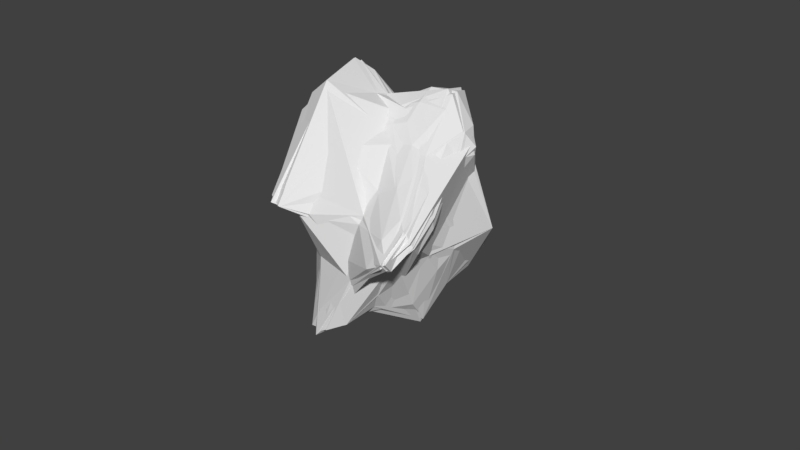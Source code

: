 # Source: Round_rock_3.blend  (saved by Blender 2.77.0; exported with 4.5.12 LTS)
import bpy
from mathutils import Matrix  # noqa: F401  (used for matrix-valued properties, if any)

bpy.ops.wm.read_factory_settings(use_empty=True)
scene = bpy.context.scene
scene.name = 'Scene'

# ---- collections
col_collection_1 = bpy.data.collections.new('Collection 1'); scene.collection.children.link(col_collection_1)

# ---- world
world_world = bpy.data.worlds.new('World'); scene.world = world_world
world_world.color = (0.05088, 0.05088, 0.05088)
world_world.use_sun_shadow = False
world_world.sun_shadow_jitter_overblur = 0.0
world_world.cycles.sampling_method = 'MANUAL'

# ---- meshes
me_icosphere_001 = bpy.data.meshes.new('Icosphere.001')
me_icosphere_001.from_pydata([(0.2991, 0.3356, -1.273), (0.3235, -0.2428, -0.5052), (-0.315, 0.5185, -0.6559), (0.4396, 1.346, -0.5119), (0.4294, -0.05034, 0.7764), (0.7968, 0.09418, -0.6482), (1.047, 0.99, -1.163), (1.17, 1.008, -0.6056), (0.04286, 0.9199, -0.8007), (0.2339, 0.4058, -1.076), (1.435, 0.6203, -0.3465), (1.148, 0.9514, -0.3365), (1.211, -0.2222, -0.4219), (-0.5152, -0.1115, -0.5936), (-0.01145, -0.09645, -0.3589), (-0.3271, 1.294, -0.6598), (-0.2993, 0.8934, -0.4795), (1.027, 1.485, -0.3607), (0.5626, 1.481, -0.1763), (0.86, -0.2184, -0.08793), (1.084, 0.4309, -0.2216), (0.5609, 0.3827, 0.6044), (0.01195, 0.1831, 0.1687), (-0.1492, 0.9323, -0.2092), (0.3247, 0.6007, 0.6565), (0.594, 1.253, 0.05277), (0.2557, 0.9605, 0.4396), (-0.1427, 0.5806, 0.227), (-0.4136, 0.3437, 0.1209), (0.3452, -0.0994, 0.4841), (0.7187, 0.1031, 0.3083), (1.045, -0.08096, -0.0203), (1.148, 1.421, -0.1734), (-0.3749, 0.2461, -0.2977), (1.325, -0.06254, -0.1581), (-0.4855, 1.111, -0.7953), (0.8148, -0.1352, -0.503), (1.352, 0.4944, -0.5889), (1.432, 0.9836, -0.8271), (0.961, 1.095, -0.6424), (0.03225, 0.1687, -0.7114), (1.038, 0.6238, -1.165)], [], [(12, 5, 37), (7, 39, 17), (2, 13, 16), (21, 24, 4), (20, 21, 30), (21, 25, 24), (20, 10, 21), (10, 11, 21), (21, 11, 25), (11, 32, 25), (32, 18, 25), (25, 26, 24), (26, 23, 24), (26, 25, 23), (25, 18, 23), (18, 15, 23), (23, 27, 24), (24, 27, 4), (27, 22, 4), (23, 28, 27), (27, 28, 22), (22, 29, 4), (29, 19, 4), (28, 14, 22), (22, 14, 29), (14, 19, 29), (19, 31, 4), (4, 30, 21), (4, 31, 30), (31, 20, 30), (19, 34, 31), (31, 34, 20), (34, 10, 20), (7, 17, 11), (11, 17, 32), (17, 18, 32), (3, 15, 18), (15, 16, 23), (16, 28, 23), (16, 33, 28), (16, 13, 33), (33, 14, 28), (1, 19, 14), (12, 34, 19), (12, 10, 34), (17, 3, 18), (39, 3, 17), (15, 35, 16), (35, 2, 16), (33, 13, 14), (13, 1, 14), (1, 36, 19), (36, 12, 19), (1, 5, 36), (36, 5, 12), (12, 37, 10), (37, 38, 10), (10, 38, 11), (38, 7, 11), (6, 39, 7), (0, 9, 6), (9, 8, 6), (6, 8, 39), (8, 15, 39), (39, 15, 3), (8, 35, 15), (9, 2, 8), (8, 2, 35), (9, 40, 2), (2, 40, 13), (9, 5, 40), (5, 1, 40), (40, 1, 13), (38, 6, 7), (37, 41, 38), (38, 41, 6), (41, 0, 6), (5, 41, 37), (9, 0, 5), (0, 41, 5)])
_uv = me_icosphere_001.uv_layers.new(name='UVMap')
_uv.uv.foreach_set('vector', [0.3406, 0.2812, 0.3406, 0.2812, 0.3406, 0.2812, 0.368, 0.2344, 0.368, 0.2344, 0.368, 0.2344, 0.368, 0.2344, 0.368, 0.2344, 0.368, 0.2344, 0.368, 0.2344, 0.368, 0.2344, 0.368, 0.2344, 0.3406, 0.2812, 0.3406, 0.2812, 0.3406, 0.2812, 0.3406, 0.2812, 0.3406, 0.2812, 0.3406, 0.2812, 0.3406, 0.2812, 0.3406, 0.2812, 0.3406, 0.2812, 0.368, 0.2344, 0.368, 0.2344, 0.368, 0.2344, 0.3406, 0.2812, 0.3406, 0.2812, 0.3406, 0.2812, 0.368, 0.2344, 0.368, 0.2344, 0.368, 0.2344, 0.368, 0.2344, 0.368, 0.2344, 0.368, 0.2344, 0.3406, 0.2812, 0.3406, 0.2812, 0.3406, 0.2812, 0.368, 0.2344, 0.368, 0.2344, 0.368, 0.2344, 0.3406, 0.2812, 0.3406, 0.2812, 0.3406, 0.2812, 0.3406, 0.2812, 0.3406, 0.2812, 0.3406, 0.2812, 0.3406, 0.2812, 0.3406, 0.2812, 0.3406, 0.2812, 0.3406, 0.2812, 0.3406, 0.2812, 0.3406, 0.2812, 0.368, 0.2344, 0.368, 0.2344, 0.368, 0.2344, 0.368, 0.2344, 0.368, 0.2344, 0.368, 0.2344, 0.368, 0.2344, 0.368, 0.2344, 0.368, 0.2344, 0.3406, 0.2812, 0.3406, 0.2812, 0.3406, 0.2812, 0.368, 0.2344, 0.368, 0.2344, 0.368, 0.2344, 0.368, 0.2344, 0.368, 0.2344, 0.368, 0.2344, 0.3406, 0.2812, 0.3406, 0.2812, 0.3406, 0.2812, 0.368, 0.2344, 0.368, 0.2344, 0.368, 0.2344, 0.368, 0.2344, 0.368, 0.2344, 0.368, 0.2344, 0.3406, 0.2812, 0.3406, 0.2812, 0.3406, 0.2812, 0.368, 0.2344, 0.368, 0.2344, 0.368, 0.2344, 0.3406, 0.2812, 0.3406, 0.2812, 0.3406, 0.2812, 0.3406, 0.2812, 0.3406, 0.2812, 0.3406, 0.2812, 0.368, 0.2344, 0.368, 0.2344, 0.368, 0.2344, 0.3406, 0.2812, 0.3406, 0.2812, 0.3406, 0.2812, 0.368, 0.2344, 0.368, 0.2344, 0.368, 0.2344, 0.368, 0.2344, 0.368, 0.2344, 0.368, 0.2344, 0.368, 0.2344, 0.368, 0.2344, 0.368, 0.2344, 0.3406, 0.2812, 0.3406, 0.2812, 0.3406, 0.2812, 0.3406, 0.2812, 0.3406, 0.2812, 0.3406, 0.2812, 0.368, 0.2344, 0.368, 0.2344, 0.368, 0.2344, 0.368, 0.2344, 0.368, 0.2344, 0.368, 0.2344, 0.3406, 0.2812, 0.3406, 0.2812, 0.3406, 0.2812, 0.368, 0.2344, 0.368, 0.2344, 0.368, 0.2344, 0.368, 0.2344, 0.368, 0.2344, 0.368, 0.2344, 0.3406, 0.2812, 0.3406, 0.2812, 0.3406, 0.2812, 0.368, 0.2344, 0.368, 0.2344, 0.368, 0.2344, 0.368, 0.2344, 0.368, 0.2344, 0.368, 0.2344, 0.3406, 0.2812, 0.3406, 0.2812, 0.3406, 0.2812, 0.368, 0.2344, 0.368, 0.2344, 0.368, 0.2344, 0.3406, 0.2812, 0.3406, 0.2812, 0.3406, 0.2812, 0.3406, 0.2812, 0.3406, 0.2812, 0.3406, 0.2812, 0.3406, 0.2812, 0.3406, 0.2812, 0.3406, 0.2812, 0.368, 0.2344, 0.368, 0.2344, 0.368, 0.2344, 0.3406, 0.2812, 0.3406, 0.2812, 0.3406, 0.2812, 0.3406, 0.2812, 0.3406, 0.2812, 0.3406, 0.2812, 0.368, 0.2344, 0.368, 0.2344, 0.368, 0.2344, 0.368, 0.2344, 0.368, 0.2344, 0.368, 0.2344, 0.3406, 0.2812, 0.3406, 0.2812, 0.3406, 0.2812, 0.368, 0.2344, 0.368, 0.2344, 0.368, 0.2344, 0.3406, 0.2812, 0.3406, 0.2812, 0.3406, 0.2812, 0.3406, 0.2812, 0.3406, 0.2812, 0.3406, 0.2812, 0.368, 0.2344, 0.368, 0.2344, 0.368, 0.2344, 0.368, 0.2344, 0.368, 0.2344, 0.368, 0.2344, 0.3406, 0.2812, 0.3406, 0.2812, 0.3406, 0.2812, 0.368, 0.2344, 0.368, 0.2344, 0.368, 0.2344, 0.368, 0.2344, 0.368, 0.2344, 0.368, 0.2344, 0.3406, 0.2812, 0.3406, 0.2812, 0.3406, 0.2812, 0.368, 0.2344, 0.368, 0.2344, 0.368, 0.2344, 0.3406, 0.2812, 0.3406, 0.2812, 0.3406, 0.2812, 0.3406, 0.2812, 0.3406, 0.2812, 0.3406, 0.2812, 0.368, 0.2344, 0.368, 0.2344, 0.368, 0.2344, 0.3406, 0.2812, 0.3406, 0.2812, 0.3406, 0.2812, 0.368, 0.2344, 0.368, 0.2344, 0.368, 0.2344, 0.3406, 0.2812, 0.3406, 0.2812, 0.3406, 0.2812, 0.368, 0.2344, 0.368, 0.2344, 0.368, 0.2344, 0.3406, 0.2812, 0.3406, 0.2812, 0.3406, 0.2812, 0.3406, 0.2812, 0.3406, 0.2812, 0.3406, 0.2812, 0.368, 0.2344, 0.368, 0.2344, 0.368, 0.2344, 0.3406, 0.2812, 0.3406, 0.2812, 0.3406, 0.2812, 0.368, 0.2344, 0.368, 0.2344, 0.368, 0.2344, 0.368, 0.2344, 0.368, 0.2344, 0.368, 0.2344, 0.368, 0.2344, 0.368, 0.2344, 0.368, 0.2344])
me_icosphere_001.use_remesh_preserve_volume = False
me_icosphere_001.use_remesh_preserve_attributes = False
me_icosphere_001.use_mirror_vertex_groups = False
me_icosphere_001.update()
me_icosphere_000 = bpy.data.meshes.new('Icosphere.000')
me_icosphere_000.from_pydata([(0.2473, 0.3937, -1.242), (0.3172, -0.08707, -0.5696), (-0.344, 0.5182, -0.649), (0.4396, 1.346, -0.5119), (1.198, 0.986, -0.5159), (0.7206, -0.217, -0.2016), (-0.05412, 1.317, -0.4338), (0.2906, 0.1359, 0.7257), (0.5364, 0.1405, -0.6612), (0.319, 0.2995, -1.0), (0.9358, 0.413, -1.05), (1.441, 0.9742, -0.8799), (1.09, 1.01, -1.173), (1.138, 1.008, -0.7083), (-0.1406, 0.5354, -0.7205), (-0.5053, -0.03982, -0.5895), (0.04286, 0.9199, -0.8007), (0.1825, 0.5042, -1.029), (1.455, 0.5206, -0.3484), (1.165, 0.942, -0.3713), (1.397, 0.6648, -0.2904), (0.4322, -0.2493, -0.5299), (1.18, -0.02648, -0.517), (1.165, -0.2536, -0.3939), (-0.3489, 0.1925, -0.3108), (-0.51, 0.1786, -0.4879), (-0.08588, -0.1067, -0.3869), (-0.237, 1.298, -0.7166), (-0.317, 0.8287, -0.5335), (-0.3324, 1.263, -0.5939), (0.9672, 1.511, -0.3426), (1.091, 1.305, -0.4418), (0.6506, 1.52, -0.2708), (1.23, -0.1009, -0.1075), (0.2038, -0.08307, -0.177), (0.5722, 1.487, -0.124), (1.126, 1.426, -0.1439), (1.09, 0.5701, -0.08448), (0.4298, -0.02351, 0.7448), (0.6494, -0.1301, 0.5699), (0.8822, -0.196, -0.02738), (1.084, 0.4309, -0.2216), (0.709, 0.1995, 0.2348), (0.5908, 0.1768, 0.6621), (0.01195, 0.1831, 0.1687), (-0.3611, 0.2151, -0.009591), (0.1269, 0.5019, 0.5347), (-0.007667, 0.8988, 0.06843), (-0.0983, 1.008, -0.262), (0.3674, 0.6094, 0.6435), (0.6113, 1.262, 0.04104), (0.6556, 0.5293, 0.4168), (0.2557, 0.9605, 0.4396), (0.5335, 1.22, 0.04389), (-0.1427, 0.5806, 0.227), (-0.4043, 0.3819, 0.1206), (0.256, -0.006819, 0.523), (0.4227, -0.1572, 0.3279), (0.7595, 0.02216, 0.335), (1.045, -0.08096, -0.0203), (0.9858, 0.977, -0.1892), (1.176, 1.3, -0.2818), (0.3658, 1.374, -0.286), (-0.3026, 0.7723, -0.3348), (-0.382, 0.3456, -0.3312), (0.2672, -0.2607, -0.4464), (1.305, -0.0693, -0.4257), (1.392, 0.03307, -0.2156), (0.9194, 1.215, -0.5789), (-0.477, 1.097, -0.733), (-0.2954, -0.03778, -0.4207), (-0.3557, -0.2061, -0.5657), (0.8148, -0.1352, -0.503), (1.352, 0.4944, -0.5889), (1.392, 0.9727, -0.6943), (0.7816, 1.056, -0.6719), (0.6138, 0.8885, -1.004), (-0.4709, 1.146, -0.8199), (0.03225, 0.1687, -0.7114), (1.114, 0.7783, -1.164), (0.4037, 0.2851, -1.233), (0.9157, 0.1309, -0.6448)], [], [(0, 80, 9), (22, 81, 73), (0, 9, 17), (2, 15, 25), (4, 68, 31), (2, 25, 28), (26, 34, 45), (20, 37, 41), (43, 49, 7), (42, 51, 43), (41, 51, 42), (43, 51, 49), (51, 50, 49), (41, 37, 51), (37, 60, 51), (51, 60, 50), (60, 36, 50), (36, 35, 50), (49, 46, 7), (50, 52, 49), (49, 52, 46), (52, 47, 46), (50, 53, 52), (52, 53, 47), (53, 48, 47), (50, 35, 53), (35, 62, 53), (53, 62, 48), (62, 6, 48), (47, 54, 46), (46, 54, 7), (54, 44, 7), (47, 55, 54), (54, 55, 44), (55, 45, 44), (48, 55, 47), (44, 56, 7), (7, 56, 38), (56, 39, 38), (44, 57, 56), (56, 57, 39), (57, 40, 39), (45, 34, 44), (44, 34, 57), (34, 5, 57), (57, 5, 40), (38, 43, 7), (39, 58, 38), (40, 59, 39), (38, 58, 43), (58, 42, 43), (39, 59, 58), (58, 59, 42), (59, 41, 42), (40, 33, 59), (59, 33, 41), (33, 20, 41), (19, 60, 20), (20, 60, 37), (19, 61, 60), (61, 36, 60), (4, 31, 19), (19, 31, 61), (31, 30, 61), (61, 30, 36), (30, 35, 36), (32, 62, 35), (32, 3, 62), (3, 27, 62), (27, 6, 62), (29, 48, 6), (28, 63, 29), (29, 63, 48), (63, 55, 48), (28, 64, 63), (63, 64, 55), (64, 45, 55), (28, 25, 64), (25, 24, 64), (64, 24, 45), (24, 26, 45), (1, 65, 26), (26, 65, 34), (65, 5, 34), (1, 21, 65), (21, 5, 65), (22, 66, 23), (5, 23, 40), (23, 33, 40), (66, 67, 23), (23, 67, 33), (22, 18, 66), (66, 18, 67), (67, 18, 33), (18, 20, 33), (30, 32, 35), (31, 68, 30), (30, 3, 32), (68, 3, 30), (27, 29, 6), (27, 69, 29), (29, 69, 28), (27, 77, 69), (69, 2, 28), (24, 70, 26), (24, 25, 70), (25, 71, 70), (70, 71, 26), (71, 1, 26), (15, 71, 25), (21, 72, 5), (72, 23, 5), (72, 22, 23), (21, 81, 72), (72, 81, 22), (22, 73, 18), (18, 19, 20), (73, 74, 18), (18, 74, 19), (74, 4, 19), (73, 11, 74), (13, 68, 4), (12, 75, 13), (0, 76, 12), (13, 75, 68), (12, 76, 75), (75, 3, 68), (0, 17, 76), (17, 16, 76), (76, 16, 75), (16, 27, 75), (75, 27, 3), (16, 77, 27), (17, 14, 16), (16, 14, 77), (14, 2, 77), (77, 2, 69), (14, 15, 2), (17, 78, 14), (14, 78, 15), (15, 78, 71), (17, 9, 78), (9, 8, 78), (8, 1, 78), (78, 1, 71), (74, 13, 4), (74, 11, 13), (11, 12, 13), (73, 79, 11), (11, 79, 12), (79, 0, 12), (81, 10, 73), (73, 10, 79), (10, 80, 79), (79, 80, 0), (9, 80, 8), (1, 8, 21), (8, 81, 21), (80, 81, 8), (80, 10, 81)])
_uv = me_icosphere_000.uv_layers.new(name='UVMap')
_uv.uv.foreach_set('vector', [0.368, 0.2344, 0.368, 0.2344, 0.368, 0.2344, 0.3406, 0.2812, 0.3406, 0.2812, 0.3406, 0.2812, 0.3406, 0.2812, 0.3406, 0.2812, 0.3406, 0.2812, 0.368, 0.2344, 0.368, 0.2344, 0.368, 0.2344, 0.368, 0.2344, 0.368, 0.2344, 0.368, 0.2344, 0.368, 0.2344, 0.368, 0.2344, 0.368, 0.2344, 0.3406, 0.2812, 0.3406, 0.2812, 0.3406, 0.2812, 0.368, 0.2344, 0.368, 0.2344, 0.368, 0.2344, 0.368, 0.2344, 0.368, 0.2344, 0.368, 0.2344, 0.368, 0.2344, 0.368, 0.2344, 0.368, 0.2344, 0.3406, 0.2812, 0.3406, 0.2812, 0.3406, 0.2812, 0.368, 0.2344, 0.368, 0.2344, 0.368, 0.2344, 0.3406, 0.2812, 0.3406, 0.2812, 0.3406, 0.2812, 0.3406, 0.2812, 0.3406, 0.2812, 0.3406, 0.2812, 0.368, 0.2344, 0.368, 0.2344, 0.368, 0.2344, 0.3406, 0.2812, 0.3406, 0.2812, 0.3406, 0.2812, 0.368, 0.2344, 0.368, 0.2344, 0.368, 0.2344, 0.368, 0.2344, 0.368, 0.2344, 0.368, 0.2344, 0.368, 0.2344, 0.368, 0.2344, 0.368, 0.2344, 0.3406, 0.2812, 0.3406, 0.2812, 0.3406, 0.2812, 0.3406, 0.2812, 0.3406, 0.2812, 0.3406, 0.2812, 0.368, 0.2344, 0.368, 0.2344, 0.368, 0.2344, 0.368, 0.2344, 0.368, 0.2344, 0.368, 0.2344, 0.3406, 0.2812, 0.3406, 0.2812, 0.3406, 0.2812, 0.368, 0.2344, 0.368, 0.2344, 0.368, 0.2344, 0.3406, 0.2812, 0.3406, 0.2812, 0.3406, 0.2812, 0.368, 0.2344, 0.368, 0.2344, 0.368, 0.2344, 0.3406, 0.2812, 0.3406, 0.2812, 0.3406, 0.2812, 0.3406, 0.2812, 0.3406, 0.2812, 0.3406, 0.2812, 0.3406, 0.2812, 0.3406, 0.2812, 0.3406, 0.2812, 0.368, 0.2344, 0.368, 0.2344, 0.368, 0.2344, 0.368, 0.2344, 0.368, 0.2344, 0.368, 0.2344, 0.368, 0.2344, 0.368, 0.2344, 0.368, 0.2344, 0.3406, 0.2812, 0.3406, 0.2812, 0.3406, 0.2812, 0.3406, 0.2812, 0.3406, 0.2812, 0.3406, 0.2812, 0.3406, 0.2812, 0.3406, 0.2812, 0.3406, 0.2812, 0.368, 0.2344, 0.368, 0.2344, 0.368, 0.2344, 0.368, 0.2344, 0.368, 0.2344, 0.368, 0.2344, 0.368, 0.2344, 0.368, 0.2344, 0.368, 0.2344, 0.368, 0.2344, 0.368, 0.2344, 0.368, 0.2344, 0.368, 0.2344, 0.368, 0.2344, 0.368, 0.2344, 0.368, 0.2344, 0.368, 0.2344, 0.368, 0.2344, 0.3406, 0.2812, 0.3406, 0.2812, 0.3406, 0.2812, 0.368, 0.2344, 0.368, 0.2344, 0.368, 0.2344, 0.368, 0.2344, 0.368, 0.2344, 0.368, 0.2344, 0.368, 0.2344, 0.368, 0.2344, 0.368, 0.2344, 0.3406, 0.2812, 0.3406, 0.2812, 0.3406, 0.2812, 0.368, 0.2344, 0.368, 0.2344, 0.368, 0.2344, 0.3406, 0.2812, 0.3406, 0.2812, 0.3406, 0.2812, 0.368, 0.2344, 0.368, 0.2344, 0.368, 0.2344, 0.3406, 0.2812, 0.3406, 0.2812, 0.3406, 0.2812, 0.3406, 0.2812, 0.3406, 0.2812, 0.3406, 0.2812, 0.3406, 0.2812, 0.3406, 0.2812, 0.3406, 0.2812, 0.3406, 0.2812, 0.3406, 0.2812, 0.3406, 0.2812, 0.368, 0.2344, 0.368, 0.2344, 0.368, 0.2344, 0.3406, 0.2812, 0.3406, 0.2812, 0.3406, 0.2812, 0.368, 0.2344, 0.368, 0.2344, 0.368, 0.2344, 0.368, 0.2344, 0.368, 0.2344, 0.368, 0.2344, 0.3406, 0.2812, 0.3406, 0.2812, 0.3406, 0.2812, 0.368, 0.2344, 0.368, 0.2344, 0.368, 0.2344, 0.3406, 0.2812, 0.3406, 0.2812, 0.3406, 0.2812, 0.368, 0.2344, 0.368, 0.2344, 0.368, 0.2344, 0.368, 0.2344, 0.368, 0.2344, 0.368, 0.2344, 0.3406, 0.2812, 0.3406, 0.2812, 0.3406, 0.2812, 0.3406, 0.2812, 0.3406, 0.2812, 0.3406, 0.2812, 0.3406, 0.2812, 0.3406, 0.2812, 0.3406, 0.2812, 0.3406, 0.2812, 0.3406, 0.2812, 0.3406, 0.2812, 0.368, 0.2344, 0.368, 0.2344, 0.368, 0.2344, 0.3406, 0.2812, 0.3406, 0.2812, 0.3406, 0.2812, 0.3406, 0.2812, 0.3406, 0.2812, 0.3406, 0.2812, 0.368, 0.2344, 0.368, 0.2344, 0.368, 0.2344, 0.368, 0.2344, 0.368, 0.2344, 0.368, 0.2344, 0.368, 0.2344, 0.368, 0.2344, 0.368, 0.2344, 0.368, 0.2344, 0.368, 0.2344, 0.368, 0.2344, 0.3406, 0.2812, 0.3406, 0.2812, 0.3406, 0.2812, 0.3406, 0.2812, 0.3406, 0.2812, 0.3406, 0.2812, 0.3406, 0.2812, 0.3406, 0.2812, 0.3406, 0.2812, 0.368, 0.2344, 0.368, 0.2344, 0.368, 0.2344, 0.3406, 0.2812, 0.3406, 0.2812, 0.3406, 0.2812, 0.368, 0.2344, 0.368, 0.2344, 0.368, 0.2344, 0.368, 0.2344, 0.368, 0.2344, 0.368, 0.2344, 0.368, 0.2344, 0.368, 0.2344, 0.368, 0.2344, 0.368, 0.2344, 0.368, 0.2344, 0.368, 0.2344, 0.3406, 0.2812, 0.3406, 0.2812, 0.3406, 0.2812, 0.368, 0.2344, 0.368, 0.2344, 0.368, 0.2344, 0.3406, 0.2812, 0.3406, 0.2812, 0.3406, 0.2812, 0.368, 0.2344, 0.368, 0.2344, 0.368, 0.2344, 0.3406, 0.2812, 0.3406, 0.2812, 0.3406, 0.2812, 0.368, 0.2344, 0.368, 0.2344, 0.368, 0.2344, 0.368, 0.2344, 0.368, 0.2344, 0.368, 0.2344, 0.368, 0.2344, 0.368, 0.2344, 0.368, 0.2344, 0.368, 0.2344, 0.368, 0.2344, 0.368, 0.2344, 0.368, 0.2344, 0.368, 0.2344, 0.368, 0.2344, 0.3406, 0.2812, 0.3406, 0.2812, 0.3406, 0.2812, 0.368, 0.2344, 0.368, 0.2344, 0.368, 0.2344, 0.3406, 0.2812, 0.3406, 0.2812, 0.3406, 0.2812, 0.368, 0.2344, 0.368, 0.2344, 0.368, 0.2344, 0.3406, 0.2812, 0.3406, 0.2812, 0.3406, 0.2812, 0.368, 0.2344, 0.368, 0.2344, 0.368, 0.2344, 0.3406, 0.2812, 0.3406, 0.2812, 0.3406, 0.2812, 0.368, 0.2344, 0.368, 0.2344, 0.368, 0.2344, 0.3406, 0.2812, 0.3406, 0.2812, 0.3406, 0.2812, 0.368, 0.2344, 0.368, 0.2344, 0.368, 0.2344, 0.3406, 0.2812, 0.3406, 0.2812, 0.3406, 0.2812, 0.3406, 0.2812, 0.3406, 0.2812, 0.3406, 0.2812, 0.368, 0.2344, 0.368, 0.2344, 0.368, 0.2344, 0.3406, 0.2812, 0.3406, 0.2812, 0.3406, 0.2812, 0.3406, 0.2812, 0.3406, 0.2812, 0.3406, 0.2812, 0.368, 0.2344, 0.368, 0.2344, 0.368, 0.2344, 0.3406, 0.2812, 0.3406, 0.2812, 0.3406, 0.2812, 0.3406, 0.2812, 0.3406, 0.2812, 0.3406, 0.2812, 0.3406, 0.2812, 0.3406, 0.2812, 0.3406, 0.2812, 0.3406, 0.2812, 0.3406, 0.2812, 0.3406, 0.2812, 0.368, 0.2344, 0.368, 0.2344, 0.368, 0.2344, 0.368, 0.2344, 0.368, 0.2344, 0.368, 0.2344, 0.3406, 0.2812, 0.3406, 0.2812, 0.3406, 0.2812, 0.3406, 0.2812, 0.3406, 0.2812, 0.3406, 0.2812, 0.368, 0.2344, 0.368, 0.2344, 0.368, 0.2344, 0.3406, 0.2812, 0.3406, 0.2812, 0.3406, 0.2812, 0.3406, 0.2812, 0.3406, 0.2812, 0.3406, 0.2812, 0.368, 0.2344, 0.368, 0.2344, 0.368, 0.2344, 0.368, 0.2344, 0.368, 0.2344, 0.368, 0.2344, 0.368, 0.2344, 0.368, 0.2344, 0.368, 0.2344, 0.368, 0.2344, 0.368, 0.2344, 0.368, 0.2344, 0.3406, 0.2812, 0.3406, 0.2812, 0.3406, 0.2812, 0.3406, 0.2812, 0.3406, 0.2812, 0.3406, 0.2812, 0.368, 0.2344, 0.368, 0.2344, 0.368, 0.2344, 0.368, 0.2344, 0.368, 0.2344, 0.368, 0.2344, 0.3406, 0.2812, 0.3406, 0.2812, 0.3406, 0.2812, 0.368, 0.2344, 0.368, 0.2344, 0.368, 0.2344, 0.368, 0.2344, 0.368, 0.2344, 0.368, 0.2344, 0.3406, 0.2812, 0.3406, 0.2812, 0.3406, 0.2812, 0.368, 0.2344, 0.368, 0.2344, 0.368, 0.2344, 0.3406, 0.2812, 0.3406, 0.2812, 0.3406, 0.2812, 0.3406, 0.2812, 0.3406, 0.2812, 0.3406, 0.2812, 0.3406, 0.2812, 0.3406, 0.2812, 0.3406, 0.2812, 0.3406, 0.2812, 0.3406, 0.2812, 0.3406, 0.2812, 0.3406, 0.2812, 0.3406, 0.2812, 0.3406, 0.2812, 0.368, 0.2344, 0.368, 0.2344, 0.368, 0.2344, 0.3406, 0.2812, 0.3406, 0.2812, 0.3406, 0.2812, 0.3406, 0.2812, 0.3406, 0.2812, 0.3406, 0.2812, 0.3406, 0.2812, 0.3406, 0.2812, 0.3406, 0.2812, 0.368, 0.2344, 0.368, 0.2344, 0.368, 0.2344, 0.3406, 0.2812, 0.3406, 0.2812, 0.3406, 0.2812, 0.368, 0.2344, 0.368, 0.2344, 0.368, 0.2344, 0.3406, 0.2812, 0.3406, 0.2812, 0.3406, 0.2812, 0.368, 0.2344, 0.368, 0.2344, 0.368, 0.2344, 0.3406, 0.2812, 0.3406, 0.2812, 0.3406, 0.2812, 0.3406, 0.2812, 0.3406, 0.2812, 0.3406, 0.2812, 0.368, 0.2344, 0.368, 0.2344, 0.368, 0.2344, 0.3406, 0.2812, 0.3406, 0.2812, 0.3406, 0.2812, 0.368, 0.2344, 0.368, 0.2344, 0.368, 0.2344, 0.368, 0.2344, 0.368, 0.2344, 0.368, 0.2344, 0.368, 0.2344, 0.368, 0.2344, 0.368, 0.2344, 0.368, 0.2344, 0.368, 0.2344, 0.368, 0.2344, 0.368, 0.2344, 0.368, 0.2344, 0.368, 0.2344, 0.368, 0.2344, 0.368, 0.2344, 0.368, 0.2344, 0.3406, 0.2812, 0.3406, 0.2812, 0.3406, 0.2812, 0.3406, 0.2812, 0.3406, 0.2812, 0.3406, 0.2812, 0.368, 0.2344, 0.368, 0.2344, 0.368, 0.2344])
me_icosphere_000.use_remesh_preserve_volume = False
me_icosphere_000.use_remesh_preserve_attributes = False
me_icosphere_000.use_mirror_vertex_groups = False
me_icosphere_000.update()
me_icosphere_013 = bpy.data.meshes.new('Icosphere.013')
me_icosphere_013.from_pydata([(0.2429, 0.3961, -1.234), (1.176, 0.1292, -0.5483), (0.3517, -0.07212, -0.5764), (-0.3795, 0.4557, -0.5941), (0.245, 1.298, -0.6086), (1.134, 1.013, -0.5664), (0.7181, -0.1926, -0.0921), (-0.2311, 0.07044, -0.1567), (-0.1027, 1.243, -0.3915), (0.7554, 1.502, -0.1464), (1.413, 0.6574, -0.2856), (0.3074, 0.1887, 0.7266), (0.3935, 0.04377, -0.6241), (0.4329, 0.2095, -0.6816), (0.319, 0.2995, -1.0), (0.4012, 0.2812, -1.235), (0.9358, 0.413, -1.05), (1.067, 0.2285, -0.6197), (1.013, 0.02797, -0.5748), (0.7871, -0.03532, -0.5826), (0.5429, -0.08029, -0.5937), (1.381, 0.9833, -0.7017), (1.443, 0.7627, -0.719), (1.267, 0.369, -0.5967), (0.4012, 0.5091, -1.235), (1.09, 1.01, -1.173), (1.138, 1.008, -0.7083), (-0.3118, 0.5403, -0.6832), (-0.1406, 0.5354, -0.7205), (0.1711, 0.4716, -1.003), (0.02235, -0.122, -0.5752), (-0.3977, -0.1869, -0.5828), (-0.514, 0.01048, -0.5729), (0.1614, 1.216, -0.6961), (0.2191, 1.036, -0.742), (0.317, 0.667, -1.004), (-0.4231, 0.906, -0.724), (-0.474, 1.167, -0.7926), (-0.1326, 1.274, -0.7193), (0.5552, 1.267, -0.5768), (0.7785, 1.235, -0.5879), (0.9975, 1.134, -0.5834), (1.461, 0.4656, -0.3294), (1.405, 0.2642, -0.3625), (1.303, 0.1628, -0.4646), (1.215, 0.9579, -0.4919), (1.22, 0.8384, -0.354), (1.318, 0.7547, -0.3117), (0.6297, -0.2428, -0.3098), (0.4751, -0.2634, -0.4965), (0.3997, -0.1901, -0.5582), (1.156, -0.05494, -0.5256), (1.009, -0.1974, -0.466), (0.8198, -0.2047, -0.2839), (-0.303, 0.1448, -0.269), (-0.3937, 0.1845, -0.3806), (-0.5087, 0.1838, -0.4861), (0.1851, -0.1219, -0.5067), (-0.01881, -0.1349, -0.4096), (-0.1369, -0.03629, -0.3059), (-0.03289, 1.336, -0.4726), (0.09946, 1.35, -0.5191), (0.1681, 1.336, -0.5694), (-0.3003, 0.7619, -0.5671), (-0.3341, 0.9617, -0.5285), (-0.3126, 1.158, -0.4917), (1.02, 1.501, -0.2833), (1.109, 1.344, -0.4123), (1.115, 1.152, -0.4957), (0.4585, 1.345, -0.4871), (0.5495, 1.442, -0.3723), (0.6403, 1.52, -0.254), (1.317, 0.2629, -0.2018), (1.247, -0.1072, -0.1255), (0.9886, -0.2149, -0.154), (0.5324, -0.197, -0.1526), (0.2403, -0.1098, -0.1836), (0.01381, 0.01839, -0.1236), (-0.373, 0.2317, -0.06832), (-0.3872, 0.5463, -0.09952), (-0.155, 0.964, -0.2839), (0.2341, 1.299, -0.2828), (0.427, 1.321, -0.1515), (0.5295, 1.443, -0.1055), (1.126, 1.426, -0.1439), (0.933, 1.024, -0.1556), (1.09, 0.5701, -0.08448), (0.4298, -0.02351, 0.7448), (0.6494, -0.1301, 0.5699), (0.75, -0.176, 0.2074), (1.084, 0.4309, -0.2216), (0.709, 0.1995, 0.2348), (0.5908, 0.1768, 0.6621), (0.09972, 0.2235, 0.504), (-0.05856, 0.2724, 0.1769), (-0.1847, 0.1458, 0.03942), (0.1269, 0.5019, 0.5347), (0.1061, 0.9283, 0.1646), (0.1412, 1.114, -0.1951), (0.3674, 0.6094, 0.6435), (0.5564, 1.006, 0.2434), (0.6563, 1.33, 0.005599), (0.6246, 0.5713, 0.4311), (0.7665, 0.5298, 0.3006), (0.7572, 1.107, -0.04444), (0.2557, 0.9605, 0.4396), (0.5316, 1.242, 0.05003), (0.408, 1.159, -0.05091), (-0.1427, 0.5806, 0.227), (-0.1756, 0.8008, -0.03213), (-0.3867, 0.3717, 0.1324), (0.256, -0.006819, 0.523), (0.1392, 0.0863, 0.148), (0.4227, -0.1572, 0.3279), (0.7595, 0.02216, 0.335), (0.9721, -0.09212, 0.06235), (1.038, 0.07848, -0.07746), (1.005, 0.9472, -0.1919), (1.146, 1.095, -0.3845), (1.176, 1.3, -0.2818), (0.4514, 1.424, -0.251), (0.3739, 1.371, -0.4133), (0.3026, 1.367, -0.3516), (-0.3026, 0.7723, -0.3348), (-0.3677, 0.5096, -0.4054), (-0.3794, 0.371, -0.2233), (0.1083, -0.1453, -0.3172), (0.2399, -0.2195, -0.4863), (0.3056, -0.2717, -0.4187), (1.18, -0.2579, -0.3761), (1.305, -0.0693, -0.4257), (1.392, 0.03307, -0.2156), (0.83, 1.468, -0.3912), (0.949, 1.312, -0.5136), (0.6705, 1.37, -0.4968), (-0.3336, 1.272, -0.6128), (-0.2586, 1.297, -0.6862), (-0.4754, 1.107, -0.699), (-0.2954, -0.03778, -0.4207), (-0.4079, -0.003094, -0.506), (-0.2623, -0.2125, -0.5161), (0.7443, -0.1874, -0.3904), (0.6657, -0.164, -0.5214), (0.9064, -0.1133, -0.5132), (1.414, 0.626, -0.4332), (1.375, 0.4617, -0.5099), (1.4, 0.8196, -0.5672), (0.8288, 1.037, -0.6851), (0.6138, 0.8885, -1.004), (0.6123, 1.133, -0.6421), (-0.269, 1.152, -0.8055), (-0.006964, 0.861, -0.8044), (-0.4184, 0.9508, -0.8083), (-0.3487, 0.007479, -0.6329), (0.03879, 0.1798, -0.7231), (0.01318, -0.001738, -0.6363), (1.42, 0.9878, -0.9006), (1.261, 0.6044, -0.7806), (1.114, 0.7783, -1.164), (0.6148, 0.06951, -0.6409), (0.5269, 0.1811, -0.9491), (0.8522, 0.1317, -0.6626)], [], [(0, 15, 14), (1, 17, 23), (0, 14, 29), (0, 29, 35), (0, 35, 24), (1, 23, 44), (2, 20, 50), (3, 32, 56), (4, 38, 62), (5, 41, 68), (1, 44, 51), (2, 50, 57), (3, 56, 63), (4, 62, 69), (5, 68, 45), (6, 74, 89), (7, 77, 95), (8, 80, 98), (9, 83, 101), (10, 86, 90), (92, 99, 11), (91, 102, 92), (90, 103, 91), (92, 102, 99), (102, 100, 99), (91, 103, 102), (103, 104, 102), (102, 104, 100), (104, 101, 100), (90, 86, 103), (86, 85, 103), (103, 85, 104), (85, 84, 104), (104, 84, 101), (84, 9, 101), (99, 96, 11), (100, 105, 99), (101, 106, 100), (99, 105, 96), (105, 97, 96), (100, 106, 105), (106, 107, 105), (105, 107, 97), (107, 98, 97), (101, 83, 106), (83, 82, 106), (106, 82, 107), (82, 81, 107), (107, 81, 98), (81, 8, 98), (96, 93, 11), (97, 108, 96), (98, 109, 97), (96, 108, 93), (108, 94, 93), (97, 109, 108), (109, 110, 108), (108, 110, 94), (110, 95, 94), (98, 80, 109), (80, 79, 109), (109, 79, 110), (79, 78, 110), (110, 78, 95), (78, 7, 95), (93, 87, 11), (94, 111, 93), (95, 112, 94), (93, 111, 87), (111, 88, 87), (94, 112, 111), (112, 113, 111), (111, 113, 88), (113, 89, 88), (95, 77, 112), (77, 76, 112), (112, 76, 113), (76, 75, 113), (113, 75, 89), (75, 6, 89), (87, 92, 11), (88, 114, 87), (89, 115, 88), (87, 114, 92), (114, 91, 92), (88, 115, 114), (115, 116, 114), (114, 116, 91), (116, 90, 91), (89, 74, 115), (74, 73, 115), (115, 73, 116), (73, 72, 116), (116, 72, 90), (72, 10, 90), (47, 86, 10), (46, 117, 47), (45, 118, 46), (47, 117, 86), (117, 85, 86), (46, 118, 117), (118, 119, 117), (117, 119, 85), (119, 84, 85), (45, 68, 118), (68, 67, 118), (118, 67, 119), (67, 66, 119), (119, 66, 84), (66, 9, 84), (71, 83, 9), (70, 120, 71), (69, 121, 70), (71, 120, 83), (120, 82, 83), (70, 121, 120), (121, 122, 120), (120, 122, 82), (122, 81, 82), (69, 62, 121), (62, 61, 121), (121, 61, 122), (61, 60, 122), (122, 60, 81), (60, 8, 81), (65, 80, 8), (64, 123, 65), (63, 124, 64), (65, 123, 80), (123, 79, 80), (64, 124, 123), (124, 125, 123), (123, 125, 79), (125, 78, 79), (63, 56, 124), (56, 55, 124), (124, 55, 125), (55, 54, 125), (125, 54, 78), (54, 7, 78), (59, 77, 7), (58, 126, 59), (57, 127, 58), (59, 126, 77), (126, 76, 77), (58, 127, 126), (127, 128, 126), (126, 128, 76), (128, 75, 76), (57, 50, 127), (50, 49, 127), (127, 49, 128), (49, 48, 128), (128, 48, 75), (48, 6, 75), (53, 74, 6), (52, 129, 53), (51, 130, 52), (53, 129, 74), (129, 73, 74), (52, 130, 129), (130, 131, 129), (129, 131, 73), (131, 72, 73), (51, 44, 130), (44, 43, 130), (130, 43, 131), (43, 42, 131), (131, 42, 72), (42, 10, 72), (66, 71, 9), (67, 132, 66), (68, 133, 67), (66, 132, 71), (132, 70, 71), (67, 133, 132), (133, 134, 132), (132, 134, 70), (134, 69, 70), (68, 41, 133), (41, 40, 133), (133, 40, 134), (40, 39, 134), (134, 39, 69), (39, 4, 69), (60, 65, 8), (61, 135, 60), (62, 136, 61), (60, 135, 65), (135, 64, 65), (61, 136, 135), (136, 137, 135), (135, 137, 64), (137, 63, 64), (62, 38, 136), (38, 37, 136), (136, 37, 137), (37, 36, 137), (137, 36, 63), (36, 3, 63), (54, 59, 7), (55, 138, 54), (56, 139, 55), (54, 138, 59), (138, 58, 59), (55, 139, 138), (139, 140, 138), (138, 140, 58), (140, 57, 58), (56, 32, 139), (32, 31, 139), (139, 31, 140), (31, 30, 140), (140, 30, 57), (30, 2, 57), (48, 53, 6), (49, 141, 48), (50, 142, 49), (48, 141, 53), (141, 52, 53), (49, 142, 141), (142, 143, 141), (141, 143, 52), (143, 51, 52), (50, 20, 142), (20, 19, 142), (142, 19, 143), (19, 18, 143), (143, 18, 51), (18, 1, 51), (42, 47, 10), (43, 144, 42), (44, 145, 43), (42, 144, 47), (144, 46, 47), (43, 145, 144), (145, 146, 144), (144, 146, 46), (146, 45, 46), (44, 23, 145), (23, 22, 145), (145, 22, 146), (22, 21, 146), (146, 21, 45), (21, 5, 45), (26, 41, 5), (25, 147, 26), (24, 148, 25), (26, 147, 41), (147, 40, 41), (25, 148, 147), (148, 149, 147), (147, 149, 40), (149, 39, 40), (24, 35, 148), (35, 34, 148), (148, 34, 149), (34, 33, 149), (149, 33, 39), (33, 4, 39), (33, 38, 4), (34, 150, 33), (35, 151, 34), (33, 150, 38), (150, 37, 38), (34, 151, 150), (151, 152, 150), (150, 152, 37), (152, 36, 37), (35, 29, 151), (29, 28, 151), (151, 28, 152), (28, 27, 152), (152, 27, 36), (27, 3, 36), (27, 32, 3), (28, 153, 27), (29, 154, 28), (27, 153, 32), (153, 31, 32), (28, 154, 153), (154, 155, 153), (153, 155, 31), (155, 30, 31), (29, 14, 154), (14, 13, 154), (154, 13, 155), (13, 12, 155), (155, 12, 30), (12, 2, 30), (21, 26, 5), (22, 156, 21), (23, 157, 22), (21, 156, 26), (156, 25, 26), (22, 157, 156), (157, 158, 156), (156, 158, 25), (158, 24, 25), (23, 17, 157), (17, 16, 157), (157, 16, 158), (16, 15, 158), (158, 15, 24), (15, 0, 24), (12, 20, 2), (13, 159, 12), (14, 160, 13), (12, 159, 20), (159, 19, 20), (13, 160, 159), (160, 161, 159), (159, 161, 19), (161, 18, 19), (14, 15, 160), (15, 16, 160), (160, 16, 161), (16, 17, 161), (161, 17, 18), (17, 1, 18)])
_uv = me_icosphere_013.uv_layers.new(name='UVMap')
_uv.uv.foreach_set('vector', [0.368, 0.2344, 0.368, 0.2344, 0.368, 0.2344, 0.3406, 0.2812, 0.3406, 0.2812, 0.3406, 0.2812, 0.3406, 0.2812, 0.3406, 0.2812, 0.3406, 0.2812, 0.368, 0.2344, 0.368, 0.2344, 0.368, 0.2344, 0.3406, 0.2812, 0.3406, 0.2812, 0.3406, 0.2812, 0.368, 0.2344, 0.368, 0.2344, 0.368, 0.2344, 0.3406, 0.2812, 0.3406, 0.2812, 0.3406, 0.2812, 0.368, 0.2344, 0.368, 0.2344, 0.368, 0.2344, 0.368, 0.2344, 0.368, 0.2344, 0.368, 0.2344, 0.368, 0.2344, 0.368, 0.2344, 0.368, 0.2344, 0.3406, 0.2812, 0.3406, 0.2812, 0.3406, 0.2812, 0.3406, 0.2812, 0.3406, 0.2812, 0.3406, 0.2812, 0.368, 0.2344, 0.368, 0.2344, 0.368, 0.2344, 0.3406, 0.2812, 0.3406, 0.2812, 0.3406, 0.2812, 0.368, 0.2344, 0.368, 0.2344, 0.368, 0.2344, 0.3406, 0.2812, 0.3406, 0.2812, 0.3406, 0.2812, 0.3406, 0.2812, 0.3406, 0.2812, 0.3406, 0.2812, 0.368, 0.2344, 0.368, 0.2344, 0.368, 0.2344, 0.368, 0.2344, 0.368, 0.2344, 0.368, 0.2344, 0.368, 0.2344, 0.368, 0.2344, 0.368, 0.2344, 0.368, 0.2344, 0.368, 0.2344, 0.368, 0.2344, 0.368, 0.2344, 0.368, 0.2344, 0.368, 0.2344, 0.3406, 0.2812, 0.3406, 0.2812, 0.3406, 0.2812, 0.368, 0.2344, 0.368, 0.2344, 0.368, 0.2344, 0.3406, 0.2812, 0.3406, 0.2812, 0.3406, 0.2812, 0.368, 0.2344, 0.368, 0.2344, 0.368, 0.2344, 0.368, 0.2344, 0.368, 0.2344, 0.368, 0.2344, 0.368, 0.2344, 0.368, 0.2344, 0.368, 0.2344, 0.3406, 0.2812, 0.3406, 0.2812, 0.3406, 0.2812, 0.3406, 0.2812, 0.3406, 0.2812, 0.3406, 0.2812, 0.368, 0.2344, 0.368, 0.2344, 0.368, 0.2344, 0.3406, 0.2812, 0.3406, 0.2812, 0.3406, 0.2812, 0.368, 0.2344, 0.368, 0.2344, 0.368, 0.2344, 0.368, 0.2344, 0.368, 0.2344, 0.368, 0.2344, 0.368, 0.2344, 0.368, 0.2344, 0.368, 0.2344, 0.368, 0.2344, 0.368, 0.2344, 0.368, 0.2344, 0.3406, 0.2812, 0.3406, 0.2812, 0.3406, 0.2812, 0.3406, 0.2812, 0.3406, 0.2812, 0.3406, 0.2812, 0.3406, 0.2812, 0.3406, 0.2812, 0.3406, 0.2812, 0.368, 0.2344, 0.368, 0.2344, 0.368, 0.2344, 0.368, 0.2344, 0.368, 0.2344, 0.368, 0.2344, 0.3406, 0.2812, 0.3406, 0.2812, 0.3406, 0.2812, 0.3406, 0.2812, 0.3406, 0.2812, 0.3406, 0.2812, 0.368, 0.2344, 0.368, 0.2344, 0.368, 0.2344, 0.3406, 0.2812, 0.3406, 0.2812, 0.3406, 0.2812, 0.368, 0.2344, 0.368, 0.2344, 0.368, 0.2344, 0.368, 0.2344, 0.368, 0.2344, 0.368, 0.2344, 0.368, 0.2344, 0.368, 0.2344, 0.368, 0.2344, 0.3406, 0.2812, 0.3406, 0.2812, 0.3406, 0.2812, 0.3406, 0.2812, 0.3406, 0.2812, 0.3406, 0.2812, 0.3406, 0.2812, 0.3406, 0.2812, 0.3406, 0.2812, 0.3406, 0.2812, 0.3406, 0.2812, 0.3406, 0.2812, 0.368, 0.2344, 0.368, 0.2344, 0.368, 0.2344, 0.368, 0.2344, 0.368, 0.2344, 0.368, 0.2344, 0.368, 0.2344, 0.368, 0.2344, 0.368, 0.2344, 0.3406, 0.2812, 0.3406, 0.2812, 0.3406, 0.2812, 0.368, 0.2344, 0.368, 0.2344, 0.368, 0.2344, 0.3406, 0.2812, 0.3406, 0.2812, 0.3406, 0.2812, 0.3406, 0.2812, 0.3406, 0.2812, 0.3406, 0.2812, 0.3406, 0.2812, 0.3406, 0.2812, 0.3406, 0.2812, 0.3406, 0.2812, 0.3406, 0.2812, 0.3406, 0.2812, 0.368, 0.2344, 0.368, 0.2344, 0.368, 0.2344, 0.3406, 0.2812, 0.3406, 0.2812, 0.3406, 0.2812, 0.368, 0.2344, 0.368, 0.2344, 0.368, 0.2344, 0.3406, 0.2812, 0.3406, 0.2812, 0.3406, 0.2812, 0.368, 0.2344, 0.368, 0.2344, 0.368, 0.2344, 0.368, 0.2344, 0.368, 0.2344, 0.368, 0.2344, 0.3406, 0.2812, 0.3406, 0.2812, 0.3406, 0.2812, 0.368, 0.2344, 0.368, 0.2344, 0.368, 0.2344, 0.368, 0.2344, 0.368, 0.2344, 0.368, 0.2344, 0.368, 0.2344, 0.368, 0.2344, 0.368, 0.2344, 0.368, 0.2344, 0.368, 0.2344, 0.368, 0.2344, 0.368, 0.2344, 0.368, 0.2344, 0.368, 0.2344, 0.368, 0.2344, 0.368, 0.2344, 0.368, 0.2344, 0.3406, 0.2812, 0.3406, 0.2812, 0.3406, 0.2812, 0.368, 0.2344, 0.368, 0.2344, 0.368, 0.2344, 0.368, 0.2344, 0.368, 0.2344, 0.368, 0.2344, 0.368, 0.2344, 0.368, 0.2344, 0.368, 0.2344, 0.368, 0.2344, 0.368, 0.2344, 0.368, 0.2344, 0.368, 0.2344, 0.368, 0.2344, 0.368, 0.2344, 0.3406, 0.2812, 0.3406, 0.2812, 0.3406, 0.2812, 0.368, 0.2344, 0.368, 0.2344, 0.368, 0.2344, 0.3406, 0.2812, 0.3406, 0.2812, 0.3406, 0.2812, 0.368, 0.2344, 0.368, 0.2344, 0.368, 0.2344, 0.3406, 0.2812, 0.3406, 0.2812, 0.3406, 0.2812, 0.3406, 0.2812, 0.3406, 0.2812, 0.3406, 0.2812, 0.368, 0.2344, 0.368, 0.2344, 0.368, 0.2344, 0.3406, 0.2812, 0.3406, 0.2812, 0.3406, 0.2812, 0.3406, 0.2812, 0.3406, 0.2812, 0.3406, 0.2812, 0.368, 0.2344, 0.368, 0.2344, 0.368, 0.2344, 0.368, 0.2344, 0.368, 0.2344, 0.368, 0.2344, 0.368, 0.2344, 0.368, 0.2344, 0.368, 0.2344, 0.368, 0.2344, 0.368, 0.2344, 0.368, 0.2344, 0.3406, 0.2812, 0.3406, 0.2812, 0.3406, 0.2812, 0.368, 0.2344, 0.368, 0.2344, 0.368, 0.2344, 0.3406, 0.2812, 0.3406, 0.2812, 0.3406, 0.2812, 0.368, 0.2344, 0.368, 0.2344, 0.368, 0.2344, 0.368, 0.2344, 0.368, 0.2344, 0.368, 0.2344, 0.3406, 0.2812, 0.3406, 0.2812, 0.3406, 0.2812, 0.368, 0.2344, 0.368, 0.2344, 0.368, 0.2344, 0.368, 0.2344, 0.368, 0.2344, 0.368, 0.2344, 0.368, 0.2344, 0.368, 0.2344, 0.368, 0.2344, 0.3406, 0.2812, 0.3406, 0.2812, 0.3406, 0.2812, 0.3406, 0.2812, 0.3406, 0.2812, 0.3406, 0.2812, 0.368, 0.2344, 0.368, 0.2344, 0.368, 0.2344, 0.3406, 0.2812, 0.3406, 0.2812, 0.3406, 0.2812, 0.368, 0.2344, 0.368, 0.2344, 0.368, 0.2344, 0.3406, 0.2812, 0.3406, 0.2812, 0.3406, 0.2812, 0.3406, 0.2812, 0.3406, 0.2812, 0.3406, 0.2812, 0.3406, 0.2812, 0.3406, 0.2812, 0.3406, 0.2812, 0.368, 0.2344, 0.368, 0.2344, 0.368, 0.2344, 0.368, 0.2344, 0.368, 0.2344, 0.368, 0.2344, 0.368, 0.2344, 0.368, 0.2344, 0.368, 0.2344, 0.3406, 0.2812, 0.3406, 0.2812, 0.3406, 0.2812, 0.3406, 0.2812, 0.3406, 0.2812, 0.3406, 0.2812, 0.368, 0.2344, 0.368, 0.2344, 0.368, 0.2344, 0.3406, 0.2812, 0.3406, 0.2812, 0.3406, 0.2812, 0.368, 0.2344, 0.368, 0.2344, 0.368, 0.2344, 0.3406, 0.2812, 0.3406, 0.2812, 0.3406, 0.2812, 0.368, 0.2344, 0.368, 0.2344, 0.368, 0.2344, 0.3406, 0.2812, 0.3406, 0.2812, 0.3406, 0.2812, 0.3406, 0.2812, 0.3406, 0.2812, 0.3406, 0.2812, 0.3406, 0.2812, 0.3406, 0.2812, 0.3406, 0.2812, 0.3406, 0.2812, 0.3406, 0.2812, 0.3406, 0.2812, 0.3406, 0.2812, 0.3406, 0.2812, 0.3406, 0.2812, 0.368, 0.2344, 0.368, 0.2344, 0.368, 0.2344, 0.368, 0.2344, 0.368, 0.2344, 0.368, 0.2344, 0.3406, 0.2812, 0.3406, 0.2812, 0.3406, 0.2812, 0.368, 0.2344, 0.368, 0.2344, 0.368, 0.2344, 0.368, 0.2344, 0.368, 0.2344, 0.368, 0.2344, 0.3406, 0.2812, 0.3406, 0.2812, 0.3406, 0.2812, 0.3406, 0.2812, 0.3406, 0.2812, 0.3406, 0.2812, 0.3406, 0.2812, 0.3406, 0.2812, 0.3406, 0.2812, 0.3406, 0.2812, 0.3406, 0.2812, 0.3406, 0.2812, 0.368, 0.2344, 0.368, 0.2344, 0.368, 0.2344, 0.3406, 0.2812, 0.3406, 0.2812, 0.3406, 0.2812, 0.3406, 0.2812, 0.3406, 0.2812, 0.3406, 0.2812, 0.368, 0.2344, 0.368, 0.2344, 0.368, 0.2344, 0.368, 0.2344, 0.368, 0.2344, 0.368, 0.2344, 0.368, 0.2344, 0.368, 0.2344, 0.368, 0.2344, 0.368, 0.2344, 0.368, 0.2344, 0.368, 0.2344, 0.3406, 0.2812, 0.3406, 0.2812, 0.3406, 0.2812, 0.368, 0.2344, 0.368, 0.2344, 0.368, 0.2344, 0.368, 0.2344, 0.368, 0.2344, 0.368, 0.2344, 0.368, 0.2344, 0.368, 0.2344, 0.368, 0.2344, 0.368, 0.2344, 0.368, 0.2344, 0.368, 0.2344, 0.368, 0.2344, 0.368, 0.2344, 0.368, 0.2344, 0.368, 0.2344, 0.368, 0.2344, 0.368, 0.2344, 0.3406, 0.2812, 0.3406, 0.2812, 0.3406, 0.2812, 0.368, 0.2344, 0.368, 0.2344, 0.368, 0.2344, 0.3406, 0.2812, 0.3406, 0.2812, 0.3406, 0.2812, 0.3406, 0.2812, 0.3406, 0.2812, 0.3406, 0.2812, 0.3406, 0.2812, 0.3406, 0.2812, 0.3406, 0.2812, 0.368, 0.2344, 0.368, 0.2344, 0.368, 0.2344, 0.368, 0.2344, 0.368, 0.2344, 0.368, 0.2344, 0.3406, 0.2812, 0.3406, 0.2812, 0.3406, 0.2812, 0.368, 0.2344, 0.368, 0.2344, 0.368, 0.2344, 0.368, 0.2344, 0.368, 0.2344, 0.368, 0.2344, 0.3406, 0.2812, 0.3406, 0.2812, 0.3406, 0.2812, 0.368, 0.2344, 0.368, 0.2344, 0.368, 0.2344, 0.368, 0.2344, 0.368, 0.2344, 0.368, 0.2344, 0.368, 0.2344, 0.368, 0.2344, 0.368, 0.2344, 0.368, 0.2344, 0.368, 0.2344, 0.368, 0.2344, 0.368, 0.2344, 0.368, 0.2344, 0.368, 0.2344, 0.3406, 0.2812, 0.3406, 0.2812, 0.3406, 0.2812, 0.368, 0.2344, 0.368, 0.2344, 0.368, 0.2344, 0.368, 0.2344, 0.368, 0.2344, 0.368, 0.2344, 0.3406, 0.2812, 0.3406, 0.2812, 0.3406, 0.2812, 0.3406, 0.2812, 0.3406, 0.2812, 0.3406, 0.2812, 0.368, 0.2344, 0.368, 0.2344, 0.368, 0.2344, 0.3406, 0.2812, 0.3406, 0.2812, 0.3406, 0.2812, 0.368, 0.2344, 0.368, 0.2344, 0.368, 0.2344, 0.368, 0.2344, 0.368, 0.2344, 0.368, 0.2344, 0.3406, 0.2812, 0.3406, 0.2812, 0.3406, 0.2812, 0.3406, 0.2812, 0.3406, 0.2812, 0.3406, 0.2812, 0.368, 0.2344, 0.368, 0.2344, 0.368, 0.2344, 0.3406, 0.2812, 0.3406, 0.2812, 0.3406, 0.2812, 0.368, 0.2344, 0.368, 0.2344, 0.368, 0.2344, 0.3406, 0.2812, 0.3406, 0.2812, 0.3406, 0.2812, 0.368, 0.2344, 0.368, 0.2344, 0.368, 0.2344, 0.3406, 0.2812, 0.3406, 0.2812, 0.3406, 0.2812, 0.3406, 0.2812, 0.3406, 0.2812, 0.3406, 0.2812, 0.368, 0.2344, 0.368, 0.2344, 0.368, 0.2344, 0.368, 0.2344, 0.368, 0.2344, 0.368, 0.2344, 0.368, 0.2344, 0.368, 0.2344, 0.368, 0.2344, 0.368, 0.2344, 0.368, 0.2344, 0.368, 0.2344, 0.3406, 0.2812, 0.3406, 0.2812, 0.3406, 0.2812, 0.368, 0.2344, 0.368, 0.2344, 0.368, 0.2344, 0.368, 0.2344, 0.368, 0.2344, 0.368, 0.2344, 0.3406, 0.2812, 0.3406, 0.2812, 0.3406, 0.2812, 0.368, 0.2344, 0.368, 0.2344, 0.368, 0.2344, 0.368, 0.2344, 0.368, 0.2344, 0.368, 0.2344, 0.3406, 0.2812, 0.3406, 0.2812, 0.3406, 0.2812, 0.368, 0.2344, 0.368, 0.2344, 0.368, 0.2344, 0.3406, 0.2812, 0.3406, 0.2812, 0.3406, 0.2812, 0.3406, 0.2812, 0.3406, 0.2812, 0.3406, 0.2812, 0.368, 0.2344, 0.368, 0.2344, 0.368, 0.2344, 0.3406, 0.2812, 0.3406, 0.2812, 0.3406, 0.2812, 0.368, 0.2344, 0.368, 0.2344, 0.368, 0.2344, 0.3406, 0.2812, 0.3406, 0.2812, 0.3406, 0.2812, 0.3406, 0.2812, 0.3406, 0.2812, 0.3406, 0.2812, 0.368, 0.2344, 0.368, 0.2344, 0.368, 0.2344, 0.368, 0.2344, 0.368, 0.2344, 0.368, 0.2344, 0.3406, 0.2812, 0.3406, 0.2812, 0.3406, 0.2812, 0.3406, 0.2812, 0.3406, 0.2812, 0.3406, 0.2812, 0.368, 0.2344, 0.368, 0.2344, 0.368, 0.2344, 0.3406, 0.2812, 0.3406, 0.2812, 0.3406, 0.2812, 0.3406, 0.2812, 0.3406, 0.2812, 0.3406, 0.2812, 0.368, 0.2344, 0.368, 0.2344, 0.368, 0.2344, 0.3406, 0.2812, 0.3406, 0.2812, 0.3406, 0.2812, 0.3406, 0.2812, 0.3406, 0.2812, 0.3406, 0.2812, 0.368, 0.2344, 0.368, 0.2344, 0.368, 0.2344, 0.368, 0.2344, 0.368, 0.2344, 0.368, 0.2344, 0.3406, 0.2812, 0.3406, 0.2812, 0.3406, 0.2812, 0.368, 0.2344, 0.368, 0.2344, 0.368, 0.2344, 0.3406, 0.2812, 0.3406, 0.2812, 0.3406, 0.2812, 0.3406, 0.2812, 0.3406, 0.2812, 0.3406, 0.2812, 0.368, 0.2344, 0.368, 0.2344, 0.368, 0.2344, 0.368, 0.2344, 0.368, 0.2344, 0.368, 0.2344, 0.3406, 0.2812, 0.3406, 0.2812, 0.3406, 0.2812, 0.3406, 0.2812, 0.3406, 0.2812, 0.3406, 0.2812, 0.368, 0.2344, 0.368, 0.2344, 0.368, 0.2344, 0.3406, 0.2812, 0.3406, 0.2812, 0.3406, 0.2812, 0.3406, 0.2812, 0.3406, 0.2812, 0.3406, 0.2812, 0.368, 0.2344, 0.368, 0.2344, 0.368, 0.2344, 0.368, 0.2344, 0.368, 0.2344, 0.368, 0.2344, 0.368, 0.2344, 0.368, 0.2344, 0.368, 0.2344, 0.368, 0.2344, 0.368, 0.2344, 0.368, 0.2344, 0.368, 0.2344, 0.368, 0.2344, 0.368, 0.2344, 0.3406, 0.2812, 0.3406, 0.2812, 0.3406, 0.2812, 0.368, 0.2344, 0.368, 0.2344, 0.368, 0.2344, 0.368, 0.2344, 0.368, 0.2344, 0.368, 0.2344, 0.3406, 0.2812, 0.3406, 0.2812, 0.3406, 0.2812, 0.3406, 0.2812, 0.3406, 0.2812, 0.3406, 0.2812, 0.3406, 0.2812, 0.3406, 0.2812, 0.3406, 0.2812, 0.368, 0.2344, 0.368, 0.2344, 0.368, 0.2344, 0.368, 0.2344, 0.368, 0.2344, 0.368, 0.2344, 0.3406, 0.2812, 0.3406, 0.2812, 0.3406, 0.2812, 0.3406, 0.2812, 0.3406, 0.2812, 0.3406, 0.2812, 0.368, 0.2344, 0.368, 0.2344, 0.368, 0.2344, 0.368, 0.2344, 0.368, 0.2344, 0.368, 0.2344, 0.368, 0.2344, 0.368, 0.2344, 0.368, 0.2344, 0.368, 0.2344, 0.368, 0.2344, 0.368, 0.2344, 0.368, 0.2344, 0.368, 0.2344, 0.368, 0.2344, 0.368, 0.2344, 0.368, 0.2344, 0.368, 0.2344, 0.368, 0.2344, 0.368, 0.2344, 0.368, 0.2344, 0.368, 0.2344, 0.368, 0.2344, 0.368, 0.2344, 0.368, 0.2344, 0.368, 0.2344, 0.368, 0.2344, 0.3406, 0.2812, 0.3406, 0.2812, 0.3406, 0.2812, 0.3406, 0.2812, 0.3406, 0.2812, 0.3406, 0.2812, 0.3406, 0.2812, 0.3406, 0.2812, 0.3406, 0.2812, 0.368, 0.2344, 0.368, 0.2344, 0.368, 0.2344, 0.368, 0.2344, 0.368, 0.2344, 0.368, 0.2344, 0.368, 0.2344, 0.368, 0.2344, 0.368, 0.2344, 0.368, 0.2344, 0.368, 0.2344, 0.368, 0.2344, 0.3406, 0.2812, 0.3406, 0.2812, 0.3406, 0.2812, 0.368, 0.2344, 0.368, 0.2344, 0.368, 0.2344, 0.368, 0.2344, 0.368, 0.2344, 0.368, 0.2344, 0.3406, 0.2812, 0.3406, 0.2812, 0.3406, 0.2812, 0.368, 0.2344, 0.368, 0.2344, 0.368, 0.2344, 0.3406, 0.2812, 0.3406, 0.2812, 0.3406, 0.2812, 0.368, 0.2344, 0.368, 0.2344, 0.368, 0.2344, 0.3406, 0.2812, 0.3406, 0.2812, 0.3406, 0.2812, 0.3406, 0.2812, 0.3406, 0.2812, 0.3406, 0.2812, 0.368, 0.2344, 0.368, 0.2344, 0.368, 0.2344, 0.3406, 0.2812, 0.3406, 0.2812, 0.3406, 0.2812, 0.3406, 0.2812, 0.3406, 0.2812, 0.3406, 0.2812, 0.3406, 0.2812, 0.3406, 0.2812, 0.3406, 0.2812, 0.368, 0.2344, 0.368, 0.2344, 0.368, 0.2344, 0.368, 0.2344, 0.368, 0.2344, 0.368, 0.2344, 0.3406, 0.2812, 0.3406, 0.2812, 0.3406, 0.2812, 0.3406, 0.2812, 0.3406, 0.2812, 0.3406, 0.2812, 0.3406, 0.2812, 0.3406, 0.2812, 0.3406, 0.2812, 0.3406, 0.2812, 0.3406, 0.2812, 0.3406, 0.2812, 0.368, 0.2344, 0.368, 0.2344, 0.368, 0.2344, 0.368, 0.2344, 0.368, 0.2344, 0.368, 0.2344, 0.3406, 0.2812, 0.3406, 0.2812, 0.3406, 0.2812, 0.368, 0.2344, 0.368, 0.2344, 0.368, 0.2344, 0.3406, 0.2812, 0.3406, 0.2812, 0.3406, 0.2812, 0.368, 0.2344, 0.368, 0.2344, 0.368, 0.2344, 0.3406, 0.2812, 0.3406, 0.2812, 0.3406, 0.2812, 0.3406, 0.2812, 0.3406, 0.2812, 0.3406, 0.2812, 0.3406, 0.2812, 0.3406, 0.2812, 0.3406, 0.2812, 0.3406, 0.2812, 0.3406, 0.2812, 0.3406, 0.2812, 0.3406, 0.2812, 0.3406, 0.2812, 0.3406, 0.2812, 0.368, 0.2344, 0.368, 0.2344, 0.368, 0.2344, 0.368, 0.2344, 0.368, 0.2344, 0.368, 0.2344, 0.3406, 0.2812, 0.3406, 0.2812, 0.3406, 0.2812, 0.368, 0.2344, 0.368, 0.2344, 0.368, 0.2344, 0.368, 0.2344, 0.368, 0.2344, 0.368, 0.2344, 0.3406, 0.2812, 0.3406, 0.2812, 0.3406, 0.2812, 0.368, 0.2344, 0.368, 0.2344, 0.368, 0.2344, 0.368, 0.2344, 0.368, 0.2344, 0.368, 0.2344, 0.368, 0.2344, 0.368, 0.2344, 0.368, 0.2344, 0.3406, 0.2812, 0.3406, 0.2812, 0.3406, 0.2812, 0.368, 0.2344, 0.368, 0.2344, 0.368, 0.2344, 0.3406, 0.2812, 0.3406, 0.2812, 0.3406, 0.2812, 0.368, 0.2344, 0.368, 0.2344, 0.368, 0.2344, 0.3406, 0.2812, 0.3406, 0.2812, 0.3406, 0.2812, 0.3406, 0.2812, 0.3406, 0.2812, 0.3406, 0.2812, 0.368, 0.2344, 0.368, 0.2344, 0.368, 0.2344, 0.368, 0.2344, 0.368, 0.2344, 0.368, 0.2344, 0.368, 0.2344, 0.368, 0.2344, 0.368, 0.2344, 0.368, 0.2344, 0.368, 0.2344, 0.368, 0.2344, 0.3406, 0.2812, 0.3406, 0.2812, 0.3406, 0.2812, 0.368, 0.2344, 0.368, 0.2344, 0.368, 0.2344, 0.3406, 0.2812, 0.3406, 0.2812, 0.3406, 0.2812, 0.368, 0.2344, 0.368, 0.2344, 0.368, 0.2344, 0.368, 0.2344, 0.368, 0.2344, 0.368, 0.2344, 0.3406, 0.2812, 0.3406, 0.2812, 0.3406, 0.2812, 0.368, 0.2344, 0.368, 0.2344, 0.368, 0.2344, 0.3406, 0.2812, 0.3406, 0.2812, 0.3406, 0.2812, 0.368, 0.2344, 0.368, 0.2344, 0.368, 0.2344, 0.368, 0.2344, 0.368, 0.2344, 0.368, 0.2344, 0.368, 0.2344, 0.368, 0.2344, 0.368, 0.2344, 0.3406, 0.2812, 0.3406, 0.2812, 0.3406, 0.2812, 0.368, 0.2344, 0.368, 0.2344, 0.368, 0.2344, 0.368, 0.2344, 0.368, 0.2344, 0.368, 0.2344, 0.368, 0.2344, 0.368, 0.2344, 0.368, 0.2344, 0.368, 0.2344, 0.368, 0.2344, 0.368, 0.2344])
me_icosphere_013.use_remesh_preserve_volume = False
me_icosphere_013.use_remesh_preserve_attributes = False
me_icosphere_013.use_mirror_vertex_groups = False
me_icosphere_013.update()

# ---- objects
ob_round_rock_3_lod2 = bpy.data.objects.new('Round rock 3 LOD2', me_icosphere_001)
ob_round_rock_3_lod1 = bpy.data.objects.new('Round rock 3 LOD1', me_icosphere_000)
ob_round_rock_3_lod0 = bpy.data.objects.new('Round rock 3 LOD0', me_icosphere_013)

# ---- transforms, parenting, visibility, modifiers, constraints
ob_round_rock_3_lod2.location = (2.98e-08, 0.0, 0.0)
ob_round_rock_3_lod2.rotation_euler = (2.157, -0.6137, -3.973)
ob_round_rock_3_lod2.hide_viewport = True
ob_round_rock_3_lod2.lineart.crease_threshold = 0.0
ob_round_rock_3_lod1.location = (2.98e-08, 0.0, 0.0)
ob_round_rock_3_lod1.rotation_euler = (2.157, -0.6137, -3.973)
ob_round_rock_3_lod1.hide_viewport = True
ob_round_rock_3_lod1.lineart.crease_threshold = 0.0
ob_round_rock_3_lod0.location = (2.98e-08, 0.0, 0.0)
ob_round_rock_3_lod0.rotation_euler = (2.157, -0.6137, -3.973)
ob_round_rock_3_lod0.lineart.crease_threshold = 0.0

# ---- collection membership
col_collection_1.objects.link(ob_round_rock_3_lod2)
col_collection_1.objects.link(ob_round_rock_3_lod1)
col_collection_1.objects.link(ob_round_rock_3_lod0)

# ---- scene / render settings (as saved in the file)
scene.frame_start = 1; scene.frame_end = 250; scene.frame_set(1)
scene.render.engine = 'BLENDER_EEVEE_NEXT'
scene.render.resolution_percentage = 50
scene.render.dither_intensity = 0.0
scene.cycles.use_denoising = False
scene.cycles.samples = 128
scene.cycles.sampling_pattern = 'TABULATED_SOBOL'
scene.cycles.light_sampling_threshold = 0.0
scene.cycles.use_adaptive_sampling = False
scene.cycles.use_light_tree = False
scene.cycles.blur_glossy = 0.0
scene.cycles.sample_clamp_indirect = 0.0
scene.view_settings.view_transform = 'Standard'
bpy.context.view_layer.update()

# ---- added for rendering (the .blend has no active camera and no usable light): camera, sun
cam_auto = bpy.data.cameras.new('AutoCamera')
cam_auto.lens = 50.0
cam_auto.sensor_width = 36.0
cam_auto.clip_end = 1000.0
ob_auto_camera = bpy.data.objects.new('AutoCamera', cam_auto)
scene.collection.objects.link(ob_auto_camera)
ob_auto_camera.location = (5.32328, -6.16025, 4.76158)
ob_auto_camera.rotation_euler = (1.09748, -7.21219e-08, 0.694738)
scene.camera = ob_auto_camera
light_auto_sun = bpy.data.lights.new('AutoSun', 'SUN')
light_auto_sun.energy = 3.0
light_auto_sun.angle = 0.0523599
ob_auto_sun = bpy.data.objects.new('AutoSun', light_auto_sun)
scene.collection.objects.link(ob_auto_sun)
ob_auto_sun.rotation_euler = (0.872665, 0.174533, 0.523599)
bpy.context.view_layer.update()
